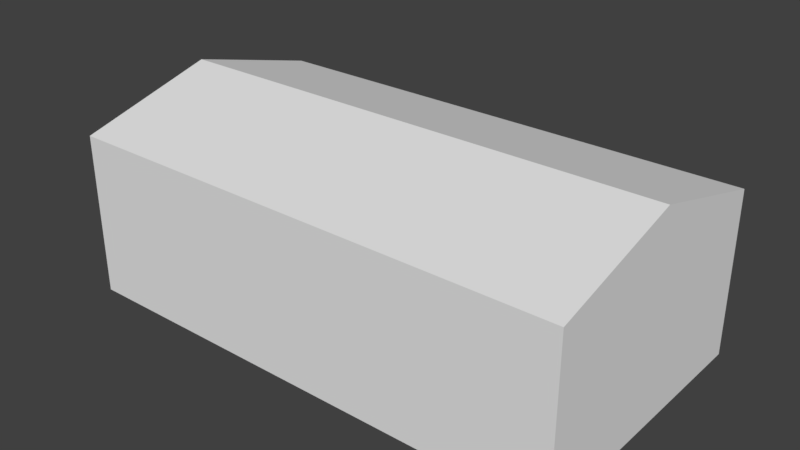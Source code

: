 # Source: warehouse.blend  (saved by Blender 2.79.0; exported with 4.5.12 LTS)
import bpy
from mathutils import Matrix  # noqa: F401  (used for matrix-valued properties, if any)

bpy.ops.wm.read_factory_settings(use_empty=True)
scene = bpy.context.scene
scene.name = 'Scene'

# ---- collections
col_collection_1 = bpy.data.collections.new('Collection 1'); scene.collection.children.link(col_collection_1)

# ---- world
world_world = bpy.data.worlds.new('World'); scene.world = world_world
world_world.color = (0.05088, 0.05088, 0.05088)
world_world.use_sun_shadow = False
world_world.sun_shadow_jitter_overblur = 0.0
world_world.cycles.sampling_method = 'MANUAL'

# ---- meshes
me_plane_001 = bpy.data.meshes.new('Plane.001')
me_plane_001.from_pydata([(-1.0, -1.0, 0.0), (2.687, -1.0, 0.0), (-1.0, 1.0, 0.0), (2.687, 1.0, 0.0), (-1.0, 1.0, 1.178), (-1.0, -1.0, 1.178), (2.687, -1.0, 1.178), (2.687, 1.0, 1.178), (-1.0, 0.0, 1.449), (2.687, 0.0, 1.449)], [], [(0, 2, 3, 1), (5, 6, 9, 8), (2, 0, 5, 8, 4), (3, 2, 4, 7), (0, 1, 6, 5), (1, 3, 7, 9, 6), (8, 9, 7, 4)])
me_plane_001.use_remesh_preserve_volume = False
me_plane_001.use_remesh_preserve_attributes = False
me_plane_001.use_mirror_vertex_groups = False
me_plane_001.update()

# ---- objects
ob_plane = bpy.data.objects.new('Plane', me_plane_001)

# ---- transforms, parenting, visibility, modifiers, constraints
ob_plane.location = (-0.449, 0.0, 0.0)
ob_plane.scale = (0.5355, 0.5355, 0.5355)
ob_plane.lineart.crease_threshold = 0.0

# ---- collection membership
col_collection_1.objects.link(ob_plane)

# ---- scene / render settings (as saved in the file)
scene.frame_start = 1; scene.frame_end = 250; scene.frame_set(1)
scene.render.engine = 'BLENDER_EEVEE_NEXT'
scene.render.resolution_percentage = 50
scene.render.dither_intensity = 0.0
scene.cycles.use_denoising = False
scene.cycles.samples = 128
scene.cycles.sampling_pattern = 'TABULATED_SOBOL'
scene.cycles.use_adaptive_sampling = False
scene.cycles.use_light_tree = False
scene.cycles.blur_glossy = 0.0
scene.cycles.sample_clamp_indirect = 0.0
scene.view_settings.view_transform = 'Standard'
bpy.context.view_layer.update()

# ---- added for rendering (the .blend has no active camera and no usable light): camera, sun
cam_auto = bpy.data.cameras.new('AutoCamera')
cam_auto.lens = 50.0
cam_auto.sensor_width = 36.0
cam_auto.clip_end = 1000.0
ob_auto_camera = bpy.data.objects.new('AutoCamera', cam_auto)
scene.collection.objects.link(ob_auto_camera)
ob_auto_camera.location = (2.20138, -2.63856, 2.14717)
ob_auto_camera.rotation_euler = (1.09748, -7.21219e-08, 0.694738)
scene.camera = ob_auto_camera
light_auto_sun = bpy.data.lights.new('AutoSun', 'SUN')
light_auto_sun.energy = 3.0
light_auto_sun.angle = 0.0523599
ob_auto_sun = bpy.data.objects.new('AutoSun', light_auto_sun)
scene.collection.objects.link(ob_auto_sun)
ob_auto_sun.rotation_euler = (0.872665, 0.174533, 0.523599)
bpy.context.view_layer.update()
